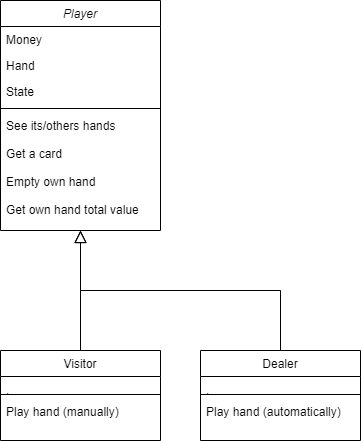

The diagram above was exported from draw.io. Its source (the exported page's mxGraphModel, read from the mxfile embedded in the PNG):
<mxGraphModel dx="1422" dy="762" grid="1" gridSize="10" guides="1" tooltips="1" connect="1" arrows="1" fold="1" page="1" pageScale="1" pageWidth="827" pageHeight="1169" math="0" shadow="0">
  <root>
    <mxCell id="WIyWlLk6GJQsqaUBKTNV-0" />
    <mxCell id="WIyWlLk6GJQsqaUBKTNV-1" parent="WIyWlLk6GJQsqaUBKTNV-0" />
    <mxCell id="zkfFHV4jXpPFQw0GAbJ--0" value="Player" style="swimlane;fontStyle=2;align=center;verticalAlign=top;childLayout=stackLayout;horizontal=1;startSize=26;horizontalStack=0;resizeParent=1;resizeLast=0;collapsible=1;marginBottom=0;rounded=0;shadow=0;strokeWidth=1;" parent="WIyWlLk6GJQsqaUBKTNV-1" vertex="1">
      <mxGeometry x="30" y="20" width="160" height="230" as="geometry">
        <mxRectangle x="230" y="140" width="160" height="26" as="alternateBounds" />
      </mxGeometry>
    </mxCell>
    <mxCell id="zkfFHV4jXpPFQw0GAbJ--1" value="Money" style="text;align=left;verticalAlign=top;spacingLeft=4;spacingRight=4;overflow=hidden;rotatable=0;points=[[0,0.5],[1,0.5]];portConstraint=eastwest;" parent="zkfFHV4jXpPFQw0GAbJ--0" vertex="1">
      <mxGeometry y="26" width="160" height="26" as="geometry" />
    </mxCell>
    <mxCell id="zkfFHV4jXpPFQw0GAbJ--2" value="Hand" style="text;align=left;verticalAlign=top;spacingLeft=4;spacingRight=4;overflow=hidden;rotatable=0;points=[[0,0.5],[1,0.5]];portConstraint=eastwest;rounded=0;shadow=0;html=0;" parent="zkfFHV4jXpPFQw0GAbJ--0" vertex="1">
      <mxGeometry y="52" width="160" height="26" as="geometry" />
    </mxCell>
    <mxCell id="zkfFHV4jXpPFQw0GAbJ--3" value="State" style="text;align=left;verticalAlign=top;spacingLeft=4;spacingRight=4;overflow=hidden;rotatable=0;points=[[0,0.5],[1,0.5]];portConstraint=eastwest;rounded=0;shadow=0;html=0;" parent="zkfFHV4jXpPFQw0GAbJ--0" vertex="1">
      <mxGeometry y="78" width="160" height="26" as="geometry" />
    </mxCell>
    <mxCell id="zkfFHV4jXpPFQw0GAbJ--4" value="" style="line;html=1;strokeWidth=1;align=left;verticalAlign=middle;spacingTop=-1;spacingLeft=3;spacingRight=3;rotatable=0;labelPosition=right;points=[];portConstraint=eastwest;" parent="zkfFHV4jXpPFQw0GAbJ--0" vertex="1">
      <mxGeometry y="104" width="160" height="8" as="geometry" />
    </mxCell>
    <mxCell id="zkfFHV4jXpPFQw0GAbJ--5" value="See its/others hands" style="text;align=left;verticalAlign=top;spacingLeft=4;spacingRight=4;overflow=hidden;rotatable=0;points=[[0,0.5],[1,0.5]];portConstraint=eastwest;" parent="zkfFHV4jXpPFQw0GAbJ--0" vertex="1">
      <mxGeometry y="112" width="160" height="28" as="geometry" />
    </mxCell>
    <mxCell id="uC8GMYuUfEJMsMvKup8Z-2" value="Get a card" style="text;align=left;verticalAlign=top;spacingLeft=4;spacingRight=4;overflow=hidden;rotatable=0;points=[[0,0.5],[1,0.5]];portConstraint=eastwest;" parent="zkfFHV4jXpPFQw0GAbJ--0" vertex="1">
      <mxGeometry y="140" width="160" height="28" as="geometry" />
    </mxCell>
    <mxCell id="uC8GMYuUfEJMsMvKup8Z-3" value="Empty own hand" style="text;align=left;verticalAlign=top;spacingLeft=4;spacingRight=4;overflow=hidden;rotatable=0;points=[[0,0.5],[1,0.5]];portConstraint=eastwest;" parent="zkfFHV4jXpPFQw0GAbJ--0" vertex="1">
      <mxGeometry y="168" width="160" height="28" as="geometry" />
    </mxCell>
    <mxCell id="uC8GMYuUfEJMsMvKup8Z-4" value="Get own hand total value" style="text;align=left;verticalAlign=top;spacingLeft=4;spacingRight=4;overflow=hidden;rotatable=0;points=[[0,0.5],[1,0.5]];portConstraint=eastwest;" parent="zkfFHV4jXpPFQw0GAbJ--0" vertex="1">
      <mxGeometry y="196" width="160" height="28" as="geometry" />
    </mxCell>
    <mxCell id="zkfFHV4jXpPFQw0GAbJ--6" value="Visitor" style="swimlane;fontStyle=0;align=center;verticalAlign=top;childLayout=stackLayout;horizontal=1;startSize=26;horizontalStack=0;resizeParent=1;resizeLast=0;collapsible=1;marginBottom=0;rounded=0;shadow=0;strokeWidth=1;" parent="WIyWlLk6GJQsqaUBKTNV-1" vertex="1">
      <mxGeometry x="30" y="370" width="160" height="90" as="geometry">
        <mxRectangle x="130" y="380" width="160" height="26" as="alternateBounds" />
      </mxGeometry>
    </mxCell>
    <mxCell id="zkfFHV4jXpPFQw0GAbJ--7" value="." style="text;align=left;verticalAlign=top;spacingLeft=4;spacingRight=4;overflow=hidden;rotatable=0;points=[[0,0.5],[1,0.5]];portConstraint=eastwest;" parent="zkfFHV4jXpPFQw0GAbJ--6" vertex="1">
      <mxGeometry y="26" width="160" height="14" as="geometry" />
    </mxCell>
    <mxCell id="zkfFHV4jXpPFQw0GAbJ--9" value="" style="line;html=1;strokeWidth=1;align=left;verticalAlign=middle;spacingTop=-1;spacingLeft=3;spacingRight=3;rotatable=0;labelPosition=right;points=[];portConstraint=eastwest;" parent="zkfFHV4jXpPFQw0GAbJ--6" vertex="1">
      <mxGeometry y="40" width="160" height="8" as="geometry" />
    </mxCell>
    <mxCell id="zkfFHV4jXpPFQw0GAbJ--11" value="Play hand (manually)" style="text;align=left;verticalAlign=top;spacingLeft=4;spacingRight=4;overflow=hidden;rotatable=0;points=[[0,0.5],[1,0.5]];portConstraint=eastwest;" parent="zkfFHV4jXpPFQw0GAbJ--6" vertex="1">
      <mxGeometry y="48" width="160" height="26" as="geometry" />
    </mxCell>
    <mxCell id="zkfFHV4jXpPFQw0GAbJ--12" value="" style="endArrow=block;endSize=10;endFill=0;shadow=0;strokeWidth=1;rounded=0;edgeStyle=elbowEdgeStyle;elbow=vertical;" parent="WIyWlLk6GJQsqaUBKTNV-1" source="zkfFHV4jXpPFQw0GAbJ--6" target="zkfFHV4jXpPFQw0GAbJ--0" edge="1">
      <mxGeometry width="160" relative="1" as="geometry">
        <mxPoint x="200" y="203" as="sourcePoint" />
        <mxPoint x="200" y="203" as="targetPoint" />
      </mxGeometry>
    </mxCell>
    <mxCell id="zkfFHV4jXpPFQw0GAbJ--16" value="" style="endArrow=block;endSize=10;endFill=0;shadow=0;strokeWidth=1;rounded=0;edgeStyle=elbowEdgeStyle;elbow=vertical;" parent="WIyWlLk6GJQsqaUBKTNV-1" source="uC8GMYuUfEJMsMvKup8Z-7" target="zkfFHV4jXpPFQw0GAbJ--0" edge="1">
      <mxGeometry width="160" relative="1" as="geometry">
        <mxPoint x="320" y="370" as="sourcePoint" />
        <mxPoint x="310" y="271" as="targetPoint" />
      </mxGeometry>
    </mxCell>
    <mxCell id="uC8GMYuUfEJMsMvKup8Z-7" value="Dealer" style="swimlane;fontStyle=0;align=center;verticalAlign=top;childLayout=stackLayout;horizontal=1;startSize=26;horizontalStack=0;resizeParent=1;resizeLast=0;collapsible=1;marginBottom=0;rounded=0;shadow=0;strokeWidth=1;" parent="WIyWlLk6GJQsqaUBKTNV-1" vertex="1">
      <mxGeometry x="230" y="370" width="160" height="90" as="geometry">
        <mxRectangle x="130" y="380" width="160" height="26" as="alternateBounds" />
      </mxGeometry>
    </mxCell>
    <mxCell id="uC8GMYuUfEJMsMvKup8Z-8" value="." style="text;align=left;verticalAlign=top;spacingLeft=4;spacingRight=4;overflow=hidden;rotatable=0;points=[[0,0.5],[1,0.5]];portConstraint=eastwest;" parent="uC8GMYuUfEJMsMvKup8Z-7" vertex="1">
      <mxGeometry y="26" width="160" height="14" as="geometry" />
    </mxCell>
    <mxCell id="uC8GMYuUfEJMsMvKup8Z-9" value="" style="line;html=1;strokeWidth=1;align=left;verticalAlign=middle;spacingTop=-1;spacingLeft=3;spacingRight=3;rotatable=0;labelPosition=right;points=[];portConstraint=eastwest;" parent="uC8GMYuUfEJMsMvKup8Z-7" vertex="1">
      <mxGeometry y="40" width="160" height="8" as="geometry" />
    </mxCell>
    <mxCell id="uC8GMYuUfEJMsMvKup8Z-10" value="Play hand (automatically)" style="text;align=left;verticalAlign=top;spacingLeft=4;spacingRight=4;overflow=hidden;rotatable=0;points=[[0,0.5],[1,0.5]];portConstraint=eastwest;" parent="uC8GMYuUfEJMsMvKup8Z-7" vertex="1">
      <mxGeometry y="48" width="160" height="26" as="geometry" />
    </mxCell>
  </root>
</mxGraphModel>